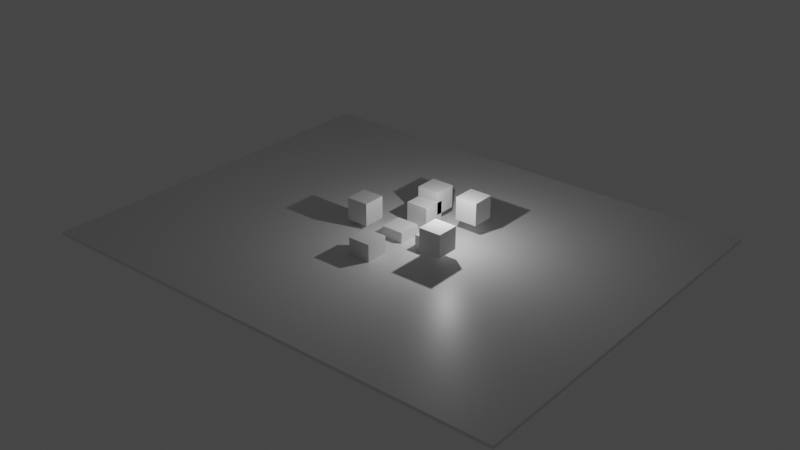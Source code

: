 # Source: 3D_level.blend  (saved by Blender 2.83.18; exported with 4.5.12 LTS)
import bpy
from mathutils import Matrix  # noqa: F401  (used for matrix-valued properties, if any)

bpy.ops.wm.read_factory_settings(use_empty=True)
scene = bpy.context.scene
scene.name = 'Scene'

# ---- collections
col_collection___col = bpy.data.collections.new('Collection  -col'); scene.collection.children.link(col_collection___col)

# ---- materials (node trees are filled in below, after node groups)
mat_material = bpy.data.materials.new('Material')
mat_material.alpha_threshold = 0.0
mat_material.use_transparent_shadow = False
mat_material.line_color = (0.0, 0.0, 0.0, 1.0)

# ---- material node trees
mat_material.use_nodes = True; mat_material.node_tree.nodes.clear()
_N = mat_material.node_tree.nodes; _L = mat_material.node_tree.links
n0 = _N.new('ShaderNodeOutputMaterial'); n0.name = 'Material Output'; n0.location = (300, 300)
n1 = _N.new('ShaderNodeBsdfPrincipled'); n1.name = 'Principled BSDF'; n1.location = (10, 300)
n1.distribution = 'GGX'
n1.subsurface_method = 'BURLEY'
n1.inputs[2].default_value = 0.4
n1.inputs[3].default_value = 1.45
n1.inputs[27].default_value = (0.0, 0.0, 0.0, 1.0)
n1.inputs[28].default_value = 1.0
_L.new(n1.outputs[0], n0.inputs[0])
n0.is_active_output = True

# ---- world
world_world = bpy.data.worlds.new('World'); scene.world = world_world
world_world.use_nodes = True; world_world.node_tree.nodes.clear()
_N = world_world.node_tree.nodes; _L = world_world.node_tree.links
n0 = _N.new('ShaderNodeOutputWorld'); n0.name = 'World Output'; n0.location = (300, 300)
n1 = _N.new('ShaderNodeBackground'); n1.name = 'Background'; n1.location = (10, 300)
n1.inputs[0].default_value = (0.05088, 0.05088, 0.05088, 1.0)
_L.new(n1.outputs[0], n0.inputs[0])
n0.is_active_output = True
world_world.color = (0.05088, 0.05088, 0.05088)
world_world.use_sun_shadow = False
world_world.sun_shadow_jitter_overblur = 0.0

# ---- lights
light_light = bpy.data.lights.new('Light', 'POINT')
light_light.transmission_factor = 0.0
light_light.energy = 1000.0
light_light.shadow_soft_size = 0.1
light_light.shadow_maximum_resolution = 0.006
light_light.use_absolute_resolution = True

# ---- meshes
me_cube = bpy.data.meshes.new('Cube')
me_cube.from_pydata([(1.0, 1.0, 1.0), (1.0, 1.0, -1.0), (1.0, -1.0, 1.0), (1.0, -1.0, -1.0), (-1.0, 1.0, 1.0), (-1.0, 1.0, -1.0), (-1.0, -1.0, 1.0), (-1.0, -1.0, -1.0)], [], [(0, 4, 6, 2), (3, 2, 6, 7), (7, 6, 4, 5), (5, 1, 3, 7), (1, 0, 2, 3), (5, 4, 0, 1)])
_uv = me_cube.uv_layers.new(name='UVMap')
_uv.uv.foreach_set('vector', [0.625, 0.5, 0.875, 0.5, 0.875, 0.75, 0.625, 0.75, 0.375, 0.75, 0.625, 0.75, 0.625, 1.0, 0.375, 1.0, 0.375, 0.0, 0.625, 0.0, 0.625, 0.25, 0.375, 0.25, 0.125, 0.5, 0.375, 0.5, 0.375, 0.75, 0.125, 0.75, 0.375, 0.5, 0.625, 0.5, 0.625, 0.75, 0.375, 0.75, 0.375, 0.25, 0.625, 0.25, 0.625, 0.5, 0.375, 0.5])
me_cube.materials.append(mat_material)
me_cube.use_remesh_preserve_volume = False
me_cube.use_remesh_preserve_attributes = False
me_cube.use_mirror_vertex_groups = False
me_cube.update()
me_cube_001 = bpy.data.meshes.new('Cube.001')
me_cube_001.from_pydata([(-1.0, -1.0, -1.0), (-1.0, -1.0, 1.0), (-1.0, 1.0, -1.0), (-1.0, 1.0, 1.0), (1.0, -1.0, -1.0), (1.0, -1.0, 1.0), (1.0, 1.0, -1.0), (1.0, 1.0, 1.0)], [], [(0, 1, 3, 2), (2, 3, 7, 6), (6, 7, 5, 4), (4, 5, 1, 0), (2, 6, 4, 0), (7, 3, 1, 5)])
_uv = me_cube_001.uv_layers.new(name='UVMap')
_uv.uv.foreach_set('vector', [0.375, 0.0, 0.625, 0.0, 0.625, 0.25, 0.375, 0.25, 0.375, 0.25, 0.625, 0.25, 0.625, 0.5, 0.375, 0.5, 0.375, 0.5, 0.625, 0.5, 0.625, 0.75, 0.375, 0.75, 0.375, 0.75, 0.625, 0.75, 0.625, 1.0, 0.375, 1.0, 0.125, 0.5, 0.375, 0.5, 0.375, 0.75, 0.125, 0.75, 0.625, 0.5, 0.875, 0.5, 0.875, 0.75, 0.625, 0.75])
me_cube_001.use_remesh_fix_poles = True
me_cube_001.use_remesh_preserve_attributes = False
me_cube_001.use_mirror_vertex_groups = False
me_cube_001.update()
me_cube_009 = bpy.data.meshes.new('Cube.009')
me_cube_009.from_pydata([(-1.0, -1.0, -1.0), (-1.0, -1.0, 1.0), (-1.0, 1.0, -1.0), (-1.0, 1.0, 1.0), (1.0, -1.0, -1.0), (1.0, -1.0, 1.0), (1.0, 1.0, -1.0), (1.0, 1.0, 1.0)], [], [(0, 1, 3, 2), (2, 3, 7, 6), (6, 7, 5, 4), (4, 5, 1, 0), (2, 6, 4, 0), (7, 3, 1, 5)])
_uv = me_cube_009.uv_layers.new(name='UVMap')
_uv.uv.foreach_set('vector', [0.375, 0.0, 0.625, 0.0, 0.625, 0.25, 0.375, 0.25, 0.375, 0.25, 0.625, 0.25, 0.625, 0.5, 0.375, 0.5, 0.375, 0.5, 0.625, 0.5, 0.625, 0.75, 0.375, 0.75, 0.375, 0.75, 0.625, 0.75, 0.625, 1.0, 0.375, 1.0, 0.125, 0.5, 0.375, 0.5, 0.375, 0.75, 0.125, 0.75, 0.625, 0.5, 0.875, 0.5, 0.875, 0.75, 0.625, 0.75])
me_cube_009.use_remesh_fix_poles = True
me_cube_009.use_remesh_preserve_attributes = False
me_cube_009.use_mirror_vertex_groups = False
me_cube_009.update()
me_cube_010 = bpy.data.meshes.new('Cube.010')
me_cube_010.from_pydata([(-1.0, -1.0, -1.0), (-1.0, -1.0, 1.0), (-1.0, 1.0, -1.0), (-1.0, 1.0, 1.0), (1.0, -1.0, -1.0), (1.0, -1.0, 1.0), (1.0, 1.0, -1.0), (1.0, 1.0, 1.0)], [], [(0, 1, 3, 2), (2, 3, 7, 6), (6, 7, 5, 4), (4, 5, 1, 0), (2, 6, 4, 0), (7, 3, 1, 5)])
_uv = me_cube_010.uv_layers.new(name='UVMap')
_uv.uv.foreach_set('vector', [0.375, 0.0, 0.625, 0.0, 0.625, 0.25, 0.375, 0.25, 0.375, 0.25, 0.625, 0.25, 0.625, 0.5, 0.375, 0.5, 0.375, 0.5, 0.625, 0.5, 0.625, 0.75, 0.375, 0.75, 0.375, 0.75, 0.625, 0.75, 0.625, 1.0, 0.375, 1.0, 0.125, 0.5, 0.375, 0.5, 0.375, 0.75, 0.125, 0.75, 0.625, 0.5, 0.875, 0.5, 0.875, 0.75, 0.625, 0.75])
me_cube_010.use_remesh_fix_poles = True
me_cube_010.use_remesh_preserve_attributes = False
me_cube_010.use_mirror_vertex_groups = False
me_cube_010.update()
me_cube_011 = bpy.data.meshes.new('Cube.011')
me_cube_011.from_pydata([(-1.0, -1.0, -1.0), (-1.0, -1.0, 1.0), (-1.0, 1.0, -1.0), (-1.0, 1.0, 1.0), (1.0, -1.0, -1.0), (1.0, -1.0, 1.0), (1.0, 1.0, -1.0), (1.0, 1.0, 1.0)], [], [(0, 1, 3, 2), (2, 3, 7, 6), (6, 7, 5, 4), (4, 5, 1, 0), (2, 6, 4, 0), (7, 3, 1, 5)])
_uv = me_cube_011.uv_layers.new(name='UVMap')
_uv.uv.foreach_set('vector', [0.375, 0.0, 0.625, 0.0, 0.625, 0.25, 0.375, 0.25, 0.375, 0.25, 0.625, 0.25, 0.625, 0.5, 0.375, 0.5, 0.375, 0.5, 0.625, 0.5, 0.625, 0.75, 0.375, 0.75, 0.375, 0.75, 0.625, 0.75, 0.625, 1.0, 0.375, 1.0, 0.125, 0.5, 0.375, 0.5, 0.375, 0.75, 0.125, 0.75, 0.625, 0.5, 0.875, 0.5, 0.875, 0.75, 0.625, 0.75])
me_cube_011.use_remesh_fix_poles = True
me_cube_011.use_remesh_preserve_attributes = False
me_cube_011.use_mirror_vertex_groups = False
me_cube_011.update()
me_cube_012 = bpy.data.meshes.new('Cube.012')
me_cube_012.from_pydata([(-1.0, -1.0, -1.0), (-1.0, -1.0, 1.0), (-1.0, 1.0, -1.0), (-1.0, 1.0, 1.0), (1.0, -1.0, -1.0), (1.0, -1.0, 1.0), (1.0, 1.0, -1.0), (1.0, 1.0, 1.0)], [], [(0, 1, 3, 2), (2, 3, 7, 6), (6, 7, 5, 4), (4, 5, 1, 0), (2, 6, 4, 0), (7, 3, 1, 5)])
_uv = me_cube_012.uv_layers.new(name='UVMap')
_uv.uv.foreach_set('vector', [0.375, 0.0, 0.625, 0.0, 0.625, 0.25, 0.375, 0.25, 0.375, 0.25, 0.625, 0.25, 0.625, 0.5, 0.375, 0.5, 0.375, 0.5, 0.625, 0.5, 0.625, 0.75, 0.375, 0.75, 0.375, 0.75, 0.625, 0.75, 0.625, 1.0, 0.375, 1.0, 0.125, 0.5, 0.375, 0.5, 0.375, 0.75, 0.125, 0.75, 0.625, 0.5, 0.875, 0.5, 0.875, 0.75, 0.625, 0.75])
me_cube_012.use_remesh_fix_poles = True
me_cube_012.use_remesh_preserve_attributes = False
me_cube_012.use_mirror_vertex_groups = False
me_cube_012.update()
me_cube_013 = bpy.data.meshes.new('Cube.013')
me_cube_013.from_pydata([(-1.0, -1.0, -1.0), (-1.0, -1.0, 1.0), (-1.0, 1.0, -1.0), (-1.0, 1.0, 1.0), (1.0, -1.0, -1.0), (1.0, -1.0, 1.0), (1.0, 1.0, -1.0), (1.0, 1.0, 1.0)], [], [(0, 1, 3, 2), (2, 3, 7, 6), (6, 7, 5, 4), (4, 5, 1, 0), (2, 6, 4, 0), (7, 3, 1, 5)])
_uv = me_cube_013.uv_layers.new(name='UVMap')
_uv.uv.foreach_set('vector', [0.375, 0.0, 0.625, 0.0, 0.625, 0.25, 0.375, 0.25, 0.375, 0.25, 0.625, 0.25, 0.625, 0.5, 0.375, 0.5, 0.375, 0.5, 0.625, 0.5, 0.625, 0.75, 0.375, 0.75, 0.375, 0.75, 0.625, 0.75, 0.625, 1.0, 0.375, 1.0, 0.125, 0.5, 0.375, 0.5, 0.375, 0.75, 0.125, 0.75, 0.625, 0.5, 0.875, 0.5, 0.875, 0.75, 0.625, 0.75])
me_cube_013.use_remesh_fix_poles = True
me_cube_013.use_remesh_preserve_attributes = False
me_cube_013.use_mirror_vertex_groups = False
me_cube_013.update()
me_cube_014 = bpy.data.meshes.new('Cube.014')
me_cube_014.from_pydata([(-1.0, -1.0, -1.0), (-1.0, -1.0, 1.0), (-1.0, 1.0, -1.0), (-1.0, 1.0, 1.0), (1.0, -1.0, -1.0), (1.0, -1.0, 1.0), (1.0, 1.0, -1.0), (1.0, 1.0, 1.0)], [], [(0, 1, 3, 2), (2, 3, 7, 6), (6, 7, 5, 4), (4, 5, 1, 0), (2, 6, 4, 0), (7, 3, 1, 5)])
_uv = me_cube_014.uv_layers.new(name='UVMap')
_uv.uv.foreach_set('vector', [0.375, 0.0, 0.625, 0.0, 0.625, 0.25, 0.375, 0.25, 0.375, 0.25, 0.625, 0.25, 0.625, 0.5, 0.375, 0.5, 0.375, 0.5, 0.625, 0.5, 0.625, 0.75, 0.375, 0.75, 0.375, 0.75, 0.625, 0.75, 0.625, 1.0, 0.375, 1.0, 0.125, 0.5, 0.375, 0.5, 0.375, 0.75, 0.125, 0.75, 0.625, 0.5, 0.875, 0.5, 0.875, 0.75, 0.625, 0.75])
me_cube_014.use_remesh_fix_poles = True
me_cube_014.use_remesh_preserve_attributes = False
me_cube_014.use_mirror_vertex_groups = False
me_cube_014.update()
me_cube_015 = bpy.data.meshes.new('Cube.015')
me_cube_015.from_pydata([(-1.0, -1.0, -1.0), (-1.0, -1.0, 1.0), (-1.0, 1.0, -1.0), (-1.0, 1.0, 1.0), (1.0, -1.0, -1.0), (1.0, -1.0, 1.0), (1.0, 1.0, -1.0), (1.0, 1.0, 1.0)], [], [(0, 1, 3, 2), (2, 3, 7, 6), (6, 7, 5, 4), (4, 5, 1, 0), (2, 6, 4, 0), (7, 3, 1, 5)])
_uv = me_cube_015.uv_layers.new(name='UVMap')
_uv.uv.foreach_set('vector', [0.375, 0.0, 0.625, 0.0, 0.625, 0.25, 0.375, 0.25, 0.375, 0.25, 0.625, 0.25, 0.625, 0.5, 0.375, 0.5, 0.375, 0.5, 0.625, 0.5, 0.625, 0.75, 0.375, 0.75, 0.375, 0.75, 0.625, 0.75, 0.625, 1.0, 0.375, 1.0, 0.125, 0.5, 0.375, 0.5, 0.375, 0.75, 0.125, 0.75, 0.625, 0.5, 0.875, 0.5, 0.875, 0.75, 0.625, 0.75])
me_cube_015.use_remesh_fix_poles = True
me_cube_015.use_remesh_preserve_attributes = False
me_cube_015.use_mirror_vertex_groups = False
me_cube_015.update()

# ---- objects
ob_cube__col = bpy.data.objects.new('Cube -col', me_cube)
ob_light = bpy.data.objects.new('Light', light_light)
ob_cube___col_001_col = bpy.data.objects.new('Cube - col.001-col', me_cube_001)
ob_cube_001__col = bpy.data.objects.new('Cube.001 -col', me_cube_009)
ob_cube___col_col = bpy.data.objects.new('Cube - col-col', me_cube_010)
ob_cube___col_002_col = bpy.data.objects.new('Cube - col.002-col', me_cube_011)
ob_cube___col_003_col = bpy.data.objects.new('Cube - col.003-col', me_cube_012)
ob_cube___col_004_col = bpy.data.objects.new('Cube - col.004-col', me_cube_013)
ob_cube___col_005_col = bpy.data.objects.new('Cube - col.005-col', me_cube_014)
ob_cube___col_006_col = bpy.data.objects.new('Cube - col.006-col', me_cube_015)

# ---- transforms, parenting, visibility, modifiers, constraints
ob_cube__col.location = (0.0, 0.0, 0.0)
ob_cube__col.scale = (21.45, 17.1, 0.1408)
ob_cube__col.lock_rotations_4d = False
ob_cube__col.empty_display_type = 'ARROWS'
ob_cube__col.lineart.crease_threshold = 0.0
ob_light.location = (4.076, 1.005, 5.904)
ob_light.rotation_euler = (0.6503, 0.05522, 1.866)
ob_light.lock_rotations_4d = False
ob_light.empty_display_type = 'ARROWS'
ob_light.color = (0.0, 0.0, 0.0, 0.0)
ob_light.lineart.crease_threshold = 0.0
ob_cube___col_001_col.location = (3.385, 0.0, 0.4157)
ob_cube___col_001_col.lineart.crease_threshold = 0.0
ob_cube_001__col.location = (0.0, 0.0, 0.09777)
ob_cube_001__col.lineart.crease_threshold = 0.0
ob_cube___col_col.location = (0.0, 3.144, 1.041)
ob_cube___col_col.lineart.crease_threshold = 0.0
ob_cube___col_002_col.location = (4.698, -1.141, 1.927)
ob_cube___col_002_col.lineart.crease_threshold = 0.0
ob_cube___col_003_col.location = (3.806, 4.684, 2.097)
ob_cube___col_003_col.lineart.crease_threshold = 0.0
ob_cube___col_004_col.location = (-3.712, 0.0, 1.475)
ob_cube___col_004_col.lineart.crease_threshold = 0.0
ob_cube___col_005_col.location = (0.0, 4.574, 1.927)
ob_cube___col_005_col.lineart.crease_threshold = 0.0
ob_cube___col_006_col.location = (0.0, -3.98, 0.6561)
ob_cube___col_006_col.lineart.crease_threshold = 0.0

# ---- collection membership
col_collection___col.objects.link(ob_cube__col)
col_collection___col.objects.link(ob_light)
col_collection___col.objects.link(ob_cube___col_001_col)
col_collection___col.objects.link(ob_cube_001__col)
col_collection___col.objects.link(ob_cube___col_col)
col_collection___col.objects.link(ob_cube___col_002_col)
col_collection___col.objects.link(ob_cube___col_003_col)
col_collection___col.objects.link(ob_cube___col_004_col)
col_collection___col.objects.link(ob_cube___col_005_col)
col_collection___col.objects.link(ob_cube___col_006_col)

# ---- scene / render settings (as saved in the file)
scene.frame_start = 1; scene.frame_end = 250; scene.frame_set(1)
scene.render.engine = 'BLENDER_EEVEE_NEXT'
scene.cycles.use_denoising = False
scene.cycles.samples = 128
scene.cycles.sampling_pattern = 'TABULATED_SOBOL'
scene.cycles.use_adaptive_sampling = False
scene.cycles.use_light_tree = False
scene.view_settings.view_transform = 'Filmic'
bpy.context.view_layer.update()

# ---- added for rendering (the .blend has no active camera): camera
cam_auto = bpy.data.cameras.new('AutoCamera')
cam_auto.lens = 50.0
cam_auto.sensor_width = 36.0
cam_auto.clip_end = 1000.0
ob_auto_camera = bpy.data.objects.new('AutoCamera', cam_auto)
scene.collection.objects.link(ob_auto_camera)
ob_auto_camera.location = (50.8895, -61.0674, 41.8088)
ob_auto_camera.rotation_euler = (1.09748, -7.21219e-08, 0.694738)
scene.camera = ob_auto_camera
bpy.context.view_layer.update()
